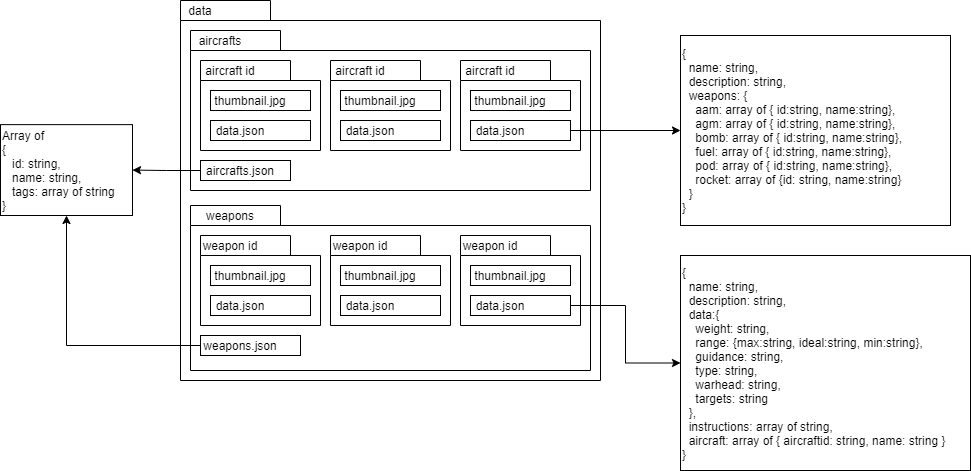

The diagram above was exported from draw.io. Its source (the exported page's mxGraphModel, read from the mxfile embedded in the PNG):
<mxGraphModel dx="1422" dy="762" grid="1" gridSize="10" guides="1" tooltips="1" connect="1" arrows="1" fold="1" page="1" pageScale="1" pageWidth="850" pageHeight="1100" math="0" shadow="0">
  <root>
    <mxCell id="0" />
    <mxCell id="1" parent="0" />
    <mxCell id="wGDfCU77gJSNWsq0MK99-23" value="" style="shape=folder;fontStyle=1;spacingTop=10;tabWidth=90;tabHeight=20;tabPosition=left;html=1;" parent="1" vertex="1">
      <mxGeometry x="200" y="80" width="420" height="380" as="geometry" />
    </mxCell>
    <mxCell id="wGDfCU77gJSNWsq0MK99-24" value="data" style="text;html=1;strokeColor=none;fillColor=none;align=center;verticalAlign=middle;whiteSpace=wrap;rounded=0;" parent="1" vertex="1">
      <mxGeometry x="200" y="80" width="40" height="20" as="geometry" />
    </mxCell>
    <mxCell id="wGDfCU77gJSNWsq0MK99-25" value="" style="shape=folder;fontStyle=1;spacingTop=10;tabWidth=90;tabHeight=20;tabPosition=left;html=1;" parent="1" vertex="1">
      <mxGeometry x="210" y="110" width="400" height="160" as="geometry" />
    </mxCell>
    <mxCell id="AzHXq7NmSuNiHiuGUw2H-22" style="edgeStyle=orthogonalEdgeStyle;rounded=0;orthogonalLoop=1;jettySize=auto;html=1;entryX=1;entryY=0.5;entryDx=0;entryDy=0;" parent="1" source="wGDfCU77gJSNWsq0MK99-26" target="AzHXq7NmSuNiHiuGUw2H-13" edge="1">
      <mxGeometry relative="1" as="geometry" />
    </mxCell>
    <mxCell id="wGDfCU77gJSNWsq0MK99-26" value="" style="rounded=0;whiteSpace=wrap;html=1;" parent="1" vertex="1">
      <mxGeometry x="220" y="240" width="90" height="20" as="geometry" />
    </mxCell>
    <mxCell id="wGDfCU77gJSNWsq0MK99-27" value="aircrafts.json" style="text;html=1;strokeColor=none;fillColor=none;align=center;verticalAlign=middle;whiteSpace=wrap;rounded=0;" parent="1" vertex="1">
      <mxGeometry x="240" y="240" width="40" height="20" as="geometry" />
    </mxCell>
    <mxCell id="wGDfCU77gJSNWsq0MK99-28" value="aircrafts" style="text;html=1;strokeColor=none;fillColor=none;align=center;verticalAlign=middle;whiteSpace=wrap;rounded=0;" parent="1" vertex="1">
      <mxGeometry x="220" y="110" width="40" height="20" as="geometry" />
    </mxCell>
    <mxCell id="wGDfCU77gJSNWsq0MK99-30" value="" style="shape=folder;fontStyle=1;spacingTop=10;tabWidth=90;tabHeight=20;tabPosition=left;html=1;" parent="1" vertex="1">
      <mxGeometry x="220" y="140" width="120" height="90" as="geometry" />
    </mxCell>
    <mxCell id="wGDfCU77gJSNWsq0MK99-31" value="aircraft id" style="text;html=1;strokeColor=none;fillColor=none;align=center;verticalAlign=middle;whiteSpace=wrap;rounded=0;" parent="1" vertex="1">
      <mxGeometry x="220" y="140" width="60" height="20" as="geometry" />
    </mxCell>
    <mxCell id="wGDfCU77gJSNWsq0MK99-35" value="" style="rounded=0;whiteSpace=wrap;html=1;" parent="1" vertex="1">
      <mxGeometry x="230" y="170" width="100" height="20" as="geometry" />
    </mxCell>
    <mxCell id="wGDfCU77gJSNWsq0MK99-32" value="thumbnail.jpg" style="text;html=1;strokeColor=none;fillColor=none;align=center;verticalAlign=middle;whiteSpace=wrap;rounded=0;" parent="1" vertex="1">
      <mxGeometry x="230" y="170" width="80" height="20" as="geometry" />
    </mxCell>
    <mxCell id="wGDfCU77gJSNWsq0MK99-36" value="" style="rounded=0;whiteSpace=wrap;html=1;" parent="1" vertex="1">
      <mxGeometry x="230" y="200" width="100" height="20" as="geometry" />
    </mxCell>
    <mxCell id="wGDfCU77gJSNWsq0MK99-33" value="data.json" style="text;html=1;strokeColor=none;fillColor=none;align=center;verticalAlign=middle;whiteSpace=wrap;rounded=0;" parent="1" vertex="1">
      <mxGeometry x="220" y="200" width="80" height="20" as="geometry" />
    </mxCell>
    <mxCell id="wGDfCU77gJSNWsq0MK99-38" value="" style="shape=folder;fontStyle=1;spacingTop=10;tabWidth=90;tabHeight=20;tabPosition=left;html=1;" parent="1" vertex="1">
      <mxGeometry x="350" y="140" width="120" height="90" as="geometry" />
    </mxCell>
    <mxCell id="wGDfCU77gJSNWsq0MK99-39" value="aircraft id" style="text;html=1;strokeColor=none;fillColor=none;align=center;verticalAlign=middle;whiteSpace=wrap;rounded=0;" parent="1" vertex="1">
      <mxGeometry x="350" y="140" width="60" height="20" as="geometry" />
    </mxCell>
    <mxCell id="wGDfCU77gJSNWsq0MK99-40" value="" style="rounded=0;whiteSpace=wrap;html=1;" parent="1" vertex="1">
      <mxGeometry x="360" y="170" width="100" height="20" as="geometry" />
    </mxCell>
    <mxCell id="wGDfCU77gJSNWsq0MK99-41" value="thumbnail.jpg" style="text;html=1;strokeColor=none;fillColor=none;align=center;verticalAlign=middle;whiteSpace=wrap;rounded=0;" parent="1" vertex="1">
      <mxGeometry x="360" y="170" width="80" height="20" as="geometry" />
    </mxCell>
    <mxCell id="wGDfCU77gJSNWsq0MK99-42" value="" style="rounded=0;whiteSpace=wrap;html=1;" parent="1" vertex="1">
      <mxGeometry x="360" y="200" width="100" height="20" as="geometry" />
    </mxCell>
    <mxCell id="wGDfCU77gJSNWsq0MK99-43" value="data.json" style="text;html=1;strokeColor=none;fillColor=none;align=center;verticalAlign=middle;whiteSpace=wrap;rounded=0;" parent="1" vertex="1">
      <mxGeometry x="350" y="200" width="80" height="20" as="geometry" />
    </mxCell>
    <mxCell id="wGDfCU77gJSNWsq0MK99-44" value="" style="shape=folder;fontStyle=1;spacingTop=10;tabWidth=90;tabHeight=20;tabPosition=left;html=1;" parent="1" vertex="1">
      <mxGeometry x="480" y="140" width="120" height="90" as="geometry" />
    </mxCell>
    <mxCell id="wGDfCU77gJSNWsq0MK99-45" value="aircraft id" style="text;html=1;strokeColor=none;fillColor=none;align=center;verticalAlign=middle;whiteSpace=wrap;rounded=0;" parent="1" vertex="1">
      <mxGeometry x="480" y="140" width="60" height="20" as="geometry" />
    </mxCell>
    <mxCell id="wGDfCU77gJSNWsq0MK99-46" value="" style="rounded=0;whiteSpace=wrap;html=1;" parent="1" vertex="1">
      <mxGeometry x="490" y="170" width="100" height="20" as="geometry" />
    </mxCell>
    <mxCell id="wGDfCU77gJSNWsq0MK99-47" value="thumbnail.jpg" style="text;html=1;strokeColor=none;fillColor=none;align=center;verticalAlign=middle;whiteSpace=wrap;rounded=0;" parent="1" vertex="1">
      <mxGeometry x="490" y="170" width="80" height="20" as="geometry" />
    </mxCell>
    <mxCell id="AzHXq7NmSuNiHiuGUw2H-27" style="edgeStyle=orthogonalEdgeStyle;rounded=0;orthogonalLoop=1;jettySize=auto;html=1;" parent="1" source="wGDfCU77gJSNWsq0MK99-48" target="AzHXq7NmSuNiHiuGUw2H-25" edge="1">
      <mxGeometry relative="1" as="geometry" />
    </mxCell>
    <mxCell id="wGDfCU77gJSNWsq0MK99-48" value="" style="rounded=0;whiteSpace=wrap;html=1;" parent="1" vertex="1">
      <mxGeometry x="490" y="200" width="100" height="20" as="geometry" />
    </mxCell>
    <mxCell id="wGDfCU77gJSNWsq0MK99-49" value="data.json" style="text;html=1;strokeColor=none;fillColor=none;align=center;verticalAlign=middle;whiteSpace=wrap;rounded=0;" parent="1" vertex="1">
      <mxGeometry x="480" y="200" width="80" height="20" as="geometry" />
    </mxCell>
    <mxCell id="wGDfCU77gJSNWsq0MK99-50" value="" style="shape=folder;fontStyle=1;spacingTop=10;tabWidth=90;tabHeight=20;tabPosition=left;html=1;" parent="1" vertex="1">
      <mxGeometry x="210" y="285" width="400" height="165" as="geometry" />
    </mxCell>
    <mxCell id="wGDfCU77gJSNWsq0MK99-51" value="weapons" style="text;html=1;strokeColor=none;fillColor=none;align=center;verticalAlign=middle;whiteSpace=wrap;rounded=0;" parent="1" vertex="1">
      <mxGeometry x="230" y="285" width="40" height="20" as="geometry" />
    </mxCell>
    <mxCell id="wGDfCU77gJSNWsq0MK99-52" value="" style="shape=folder;fontStyle=1;spacingTop=10;tabWidth=90;tabHeight=20;tabPosition=left;html=1;" parent="1" vertex="1">
      <mxGeometry x="220" y="315" width="120" height="90" as="geometry" />
    </mxCell>
    <mxCell id="wGDfCU77gJSNWsq0MK99-53" value="weapon id" style="text;html=1;strokeColor=none;fillColor=none;align=center;verticalAlign=middle;whiteSpace=wrap;rounded=0;" parent="1" vertex="1">
      <mxGeometry x="220" y="315" width="60" height="20" as="geometry" />
    </mxCell>
    <mxCell id="wGDfCU77gJSNWsq0MK99-54" value="" style="rounded=0;whiteSpace=wrap;html=1;" parent="1" vertex="1">
      <mxGeometry x="230" y="345" width="100" height="20" as="geometry" />
    </mxCell>
    <mxCell id="wGDfCU77gJSNWsq0MK99-55" value="thumbnail.jpg" style="text;html=1;strokeColor=none;fillColor=none;align=center;verticalAlign=middle;whiteSpace=wrap;rounded=0;" parent="1" vertex="1">
      <mxGeometry x="230" y="345" width="80" height="20" as="geometry" />
    </mxCell>
    <mxCell id="wGDfCU77gJSNWsq0MK99-56" value="" style="rounded=0;whiteSpace=wrap;html=1;" parent="1" vertex="1">
      <mxGeometry x="230" y="375" width="100" height="20" as="geometry" />
    </mxCell>
    <mxCell id="wGDfCU77gJSNWsq0MK99-57" value="data.json" style="text;html=1;strokeColor=none;fillColor=none;align=center;verticalAlign=middle;whiteSpace=wrap;rounded=0;" parent="1" vertex="1">
      <mxGeometry x="220" y="375" width="80" height="20" as="geometry" />
    </mxCell>
    <mxCell id="wGDfCU77gJSNWsq0MK99-58" value="" style="shape=folder;fontStyle=1;spacingTop=10;tabWidth=90;tabHeight=20;tabPosition=left;html=1;" parent="1" vertex="1">
      <mxGeometry x="350" y="315" width="120" height="90" as="geometry" />
    </mxCell>
    <mxCell id="wGDfCU77gJSNWsq0MK99-60" value="" style="rounded=0;whiteSpace=wrap;html=1;" parent="1" vertex="1">
      <mxGeometry x="360" y="345" width="100" height="20" as="geometry" />
    </mxCell>
    <mxCell id="wGDfCU77gJSNWsq0MK99-61" value="thumbnail.jpg" style="text;html=1;strokeColor=none;fillColor=none;align=center;verticalAlign=middle;whiteSpace=wrap;rounded=0;" parent="1" vertex="1">
      <mxGeometry x="360" y="345" width="80" height="20" as="geometry" />
    </mxCell>
    <mxCell id="wGDfCU77gJSNWsq0MK99-62" value="" style="rounded=0;whiteSpace=wrap;html=1;" parent="1" vertex="1">
      <mxGeometry x="360" y="375" width="100" height="20" as="geometry" />
    </mxCell>
    <mxCell id="wGDfCU77gJSNWsq0MK99-63" value="data.json" style="text;html=1;strokeColor=none;fillColor=none;align=center;verticalAlign=middle;whiteSpace=wrap;rounded=0;" parent="1" vertex="1">
      <mxGeometry x="350" y="375" width="80" height="20" as="geometry" />
    </mxCell>
    <mxCell id="wGDfCU77gJSNWsq0MK99-64" value="" style="shape=folder;fontStyle=1;spacingTop=10;tabWidth=90;tabHeight=20;tabPosition=left;html=1;" parent="1" vertex="1">
      <mxGeometry x="480" y="315" width="120" height="90" as="geometry" />
    </mxCell>
    <mxCell id="wGDfCU77gJSNWsq0MK99-66" value="" style="rounded=0;whiteSpace=wrap;html=1;" parent="1" vertex="1">
      <mxGeometry x="490" y="345" width="100" height="20" as="geometry" />
    </mxCell>
    <mxCell id="wGDfCU77gJSNWsq0MK99-67" value="thumbnail.jpg" style="text;html=1;strokeColor=none;fillColor=none;align=center;verticalAlign=middle;whiteSpace=wrap;rounded=0;" parent="1" vertex="1">
      <mxGeometry x="490" y="345" width="80" height="20" as="geometry" />
    </mxCell>
    <mxCell id="AzHXq7NmSuNiHiuGUw2H-29" style="edgeStyle=orthogonalEdgeStyle;rounded=0;orthogonalLoop=1;jettySize=auto;html=1;entryX=0;entryY=0.5;entryDx=0;entryDy=0;" parent="1" source="wGDfCU77gJSNWsq0MK99-68" target="AzHXq7NmSuNiHiuGUw2H-28" edge="1">
      <mxGeometry relative="1" as="geometry" />
    </mxCell>
    <mxCell id="wGDfCU77gJSNWsq0MK99-68" value="" style="rounded=0;whiteSpace=wrap;html=1;" parent="1" vertex="1">
      <mxGeometry x="490" y="375" width="100" height="20" as="geometry" />
    </mxCell>
    <mxCell id="wGDfCU77gJSNWsq0MK99-69" value="data.json" style="text;html=1;strokeColor=none;fillColor=none;align=center;verticalAlign=middle;whiteSpace=wrap;rounded=0;" parent="1" vertex="1">
      <mxGeometry x="480" y="375" width="80" height="20" as="geometry" />
    </mxCell>
    <mxCell id="wGDfCU77gJSNWsq0MK99-70" value="weapon id" style="text;html=1;strokeColor=none;fillColor=none;align=center;verticalAlign=middle;whiteSpace=wrap;rounded=0;" parent="1" vertex="1">
      <mxGeometry x="350" y="315" width="60" height="20" as="geometry" />
    </mxCell>
    <mxCell id="wGDfCU77gJSNWsq0MK99-71" value="weapon id" style="text;html=1;strokeColor=none;fillColor=none;align=center;verticalAlign=middle;whiteSpace=wrap;rounded=0;" parent="1" vertex="1">
      <mxGeometry x="480" y="315" width="60" height="20" as="geometry" />
    </mxCell>
    <mxCell id="AzHXq7NmSuNiHiuGUw2H-24" style="edgeStyle=orthogonalEdgeStyle;rounded=0;orthogonalLoop=1;jettySize=auto;html=1;entryX=0.5;entryY=1;entryDx=0;entryDy=0;" parent="1" source="wGDfCU77gJSNWsq0MK99-72" target="AzHXq7NmSuNiHiuGUw2H-13" edge="1">
      <mxGeometry relative="1" as="geometry" />
    </mxCell>
    <mxCell id="wGDfCU77gJSNWsq0MK99-72" value="" style="rounded=0;whiteSpace=wrap;html=1;" parent="1" vertex="1">
      <mxGeometry x="220" y="415" width="100" height="20" as="geometry" />
    </mxCell>
    <mxCell id="wGDfCU77gJSNWsq0MK99-73" value="weapons.json" style="text;html=1;strokeColor=none;fillColor=none;align=center;verticalAlign=middle;whiteSpace=wrap;rounded=0;" parent="1" vertex="1">
      <mxGeometry x="240" y="415" width="40" height="20" as="geometry" />
    </mxCell>
    <mxCell id="AzHXq7NmSuNiHiuGUw2H-25" value="&lt;div&gt;{&lt;/div&gt;&lt;div&gt;&amp;nbsp; name: string,&lt;/div&gt;&lt;div&gt;&amp;nbsp; description: string,&lt;/div&gt;&lt;div&gt;&amp;nbsp; weapons: {&lt;/div&gt;&lt;div&gt;&lt;span&gt;&lt;/span&gt;&amp;nbsp; &amp;nbsp; aam: array of { id:string, name:string},&lt;/div&gt;&lt;div&gt;&lt;span&gt;&lt;/span&gt;&amp;nbsp; &amp;nbsp; agm: array of { id:string, name:string},&lt;/div&gt;&lt;div&gt;&lt;span&gt;&lt;/span&gt;&amp;nbsp; &amp;nbsp; bomb: array of { id:string, name:string},&lt;/div&gt;&lt;div&gt;&lt;span&gt;&lt;/span&gt;&amp;nbsp; &amp;nbsp; fuel: array of { id:string, name:string},&lt;/div&gt;&lt;div&gt;&lt;span&gt;&lt;/span&gt;&amp;nbsp; &amp;nbsp; pod: array of { id:string, name:string},&lt;/div&gt;&lt;div&gt;&lt;span&gt;&lt;/span&gt;&amp;nbsp; &amp;nbsp; rocket: array of {id: string, name:string}&lt;/div&gt;&lt;div&gt;&amp;nbsp; }&lt;/div&gt;&lt;div&gt;}&lt;/div&gt;" style="rounded=0;whiteSpace=wrap;html=1;align=left;verticalAlign=middle;" parent="1" vertex="1">
      <mxGeometry x="700" y="115" width="270" height="190" as="geometry" />
    </mxCell>
    <mxCell id="AzHXq7NmSuNiHiuGUw2H-13" value="&lt;span&gt;Array of&lt;br&gt;{&lt;/span&gt;&lt;br&gt;&lt;span&gt;&amp;nbsp; &amp;nbsp;id: string,&lt;/span&gt;&lt;br&gt;&lt;span&gt;&amp;nbsp; &amp;nbsp;name: string,&lt;/span&gt;&lt;br&gt;&lt;span&gt;&amp;nbsp; &amp;nbsp;tags: array of string&lt;/span&gt;&lt;br&gt;&lt;span&gt;}&lt;/span&gt;" style="rounded=0;whiteSpace=wrap;html=1;align=left;" parent="1" vertex="1">
      <mxGeometry x="20" y="204.1304347826087" width="132" height="90.8695652173913" as="geometry" />
    </mxCell>
    <mxCell id="AzHXq7NmSuNiHiuGUw2H-28" value="&lt;div&gt;{&lt;/div&gt;&lt;div&gt;&amp;nbsp; name: string,&lt;/div&gt;&lt;div&gt;&amp;nbsp; description: string,&lt;/div&gt;&lt;div&gt;&amp;nbsp; data:{&lt;/div&gt;&lt;div&gt;&lt;span&gt;&lt;/span&gt;&amp;nbsp; &amp;nbsp; weight: string,&lt;/div&gt;&lt;div&gt;&lt;span&gt;&lt;/span&gt;&amp;nbsp; &amp;nbsp; range: {max:string, ideal:string, min:string},&lt;/div&gt;&lt;div&gt;&lt;span&gt;&lt;/span&gt;&amp;nbsp; &amp;nbsp; guidance: string,&lt;/div&gt;&lt;div&gt;&lt;span&gt;&lt;/span&gt;&amp;nbsp; &amp;nbsp; type: string,&lt;/div&gt;&lt;div&gt;&lt;span&gt;&lt;/span&gt;&amp;nbsp; &amp;nbsp; warhead: string,&lt;/div&gt;&lt;div&gt;&lt;span&gt;&lt;/span&gt;&amp;nbsp; &amp;nbsp; targets: string&lt;/div&gt;&lt;div&gt;&amp;nbsp; },&lt;/div&gt;&lt;div&gt;&amp;nbsp; instructions: array of string,&lt;/div&gt;&lt;div&gt;&amp;nbsp; aircraft: array of { aircraftid: string, name: string }&lt;/div&gt;&lt;div&gt;}&lt;/div&gt;" style="rounded=0;whiteSpace=wrap;html=1;align=left;verticalAlign=middle;" parent="1" vertex="1">
      <mxGeometry x="700" y="335" width="290" height="215" as="geometry" />
    </mxCell>
  </root>
</mxGraphModel>